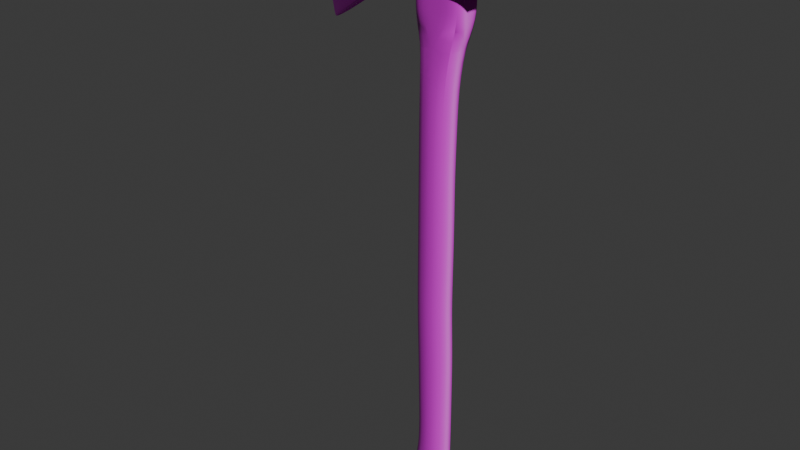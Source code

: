 # Source: AxeBlockout.blend  (saved by Blender 4.3.34; exported with 4.5.12 LTS)
import bpy
from mathutils import Matrix  # noqa: F401  (used for matrix-valued properties, if any)

bpy.ops.wm.read_factory_settings(use_empty=True)
scene = bpy.context.scene
scene.name = 'Scene'

# ---- collections
col_rev0 = bpy.data.collections.new('Rev0'); scene.collection.children.link(col_rev0)
col_rev1 = bpy.data.collections.new('Rev1'); scene.collection.children.link(col_rev1)

# ---- images (referenced by path relative to the original .blend; pixels are not part of the script)
import os
ASSET_DIR = os.environ.get("B2B_ASSET_DIR", "")  # directory of the original .blend (textures are referenced by path, not embedded)
HERE = os.path.dirname(os.path.abspath(__file__))  # packed textures are extracted next to this script under _unpacked/

def load_image(name, relpath, width, height, colorspace="sRGB"):
    """Load a texture the original file referenced (path relative to the .blend, or extracted next to this script)."""
    p = next((c for c in (os.path.join(HERE, relpath), os.path.join(ASSET_DIR, relpath)) if relpath and os.path.exists(c)), "")
    if p:
        img = bpy.data.images.load(p, check_existing=True)
        img.name = name
    else:  # same state as the original file: an image datablock whose file is absent (Cycles renders it pink)
        img = bpy.data.images.new(name, width, height)
        img.source = "FILE"
        img.filepath = "//" + (relpath or name)
    img.colorspace_settings.name = colorspace
    return img
img_teqbcizc_2k_albedo_jpg = load_image('teqbcizc_2K_Albedo.jpg', 'teqbcizc_2K_Albedo.jpg', 1024, 1024, 'sRGB')
img_teqbcizc_2k_roughness_jpg = load_image('teqbcizc_2K_Roughness.jpg', 'teqbcizc_2K_Roughness.jpg', 1024, 1024, 'Non-Color')
img_teqbcizc_2k_normal_jpg = load_image('teqbcizc_2K_Normal.jpg', 'teqbcizc_2K_Normal.jpg', 1024, 1024, 'Non-Color')
img_tjuobihc_2k_roughness_jpg = load_image('tjuobihc_2K_Roughness.jpg', 'tjuobihc_2K_Roughness.jpg', 1024, 1024, 'sRGB')
img_axe_albedo = load_image('Axe_Albedo', 'Axe_Metallic.png', 1024, 1024, 'sRGB')
img_sefmcjic_2k_albedo_jpg = load_image('sefmcjic_2K_Albedo.jpg', 'sefmcjic_2K_Albedo.jpg', 1024, 1024, 'sRGB')
img_sefmcjic_2k_metalness_jpg = load_image('sefmcjic_2K_Metalness.jpg', 'sefmcjic_2K_Metalness.jpg', 1024, 1024, 'Non-Color')
img_sefmcjic_2k_roughness_jpg = load_image('sefmcjic_2K_Roughness.jpg', 'sefmcjic_2K_Roughness.jpg', 1024, 1024, 'Non-Color')
img_sefmcjic_2k_normal_jpg = load_image('sefmcjic_2K_Normal.jpg', 'sefmcjic_2K_Normal.jpg', 1024, 1024, 'Non-Color')
img_se4nad3c_2k_albedo_jpg = load_image('se4nad3c_2K_Albedo.jpg', 'se4nad3c_2K_Albedo.jpg', 1024, 1024, 'sRGB')
img_se4nad3c_2k_metalness_jpg = load_image('se4nad3c_2K_Metalness.jpg', 'se4nad3c_2K_Metalness.jpg', 1024, 1024, 'Non-Color')
img_se4nad3c_2k_roughness_jpg = load_image('se4nad3c_2K_Roughness.jpg', 'se4nad3c_2K_Roughness.jpg', 1024, 1024, 'Non-Color')
img_se4nad3c_2k_normal_jpg = load_image('se4nad3c_2K_Normal.jpg', 'se4nad3c_2K_Normal.jpg', 1024, 1024, 'Non-Color')
img_baremetalmask = load_image('baremetalmask', '', 2048, 2048, 'sRGB')
img_vdepcimc_2k_roughness_jpg = load_image('vdepcimc_2K_Roughness.jpg', 'vdepcimc_2K_Roughness.jpg', 1024, 1024, 'sRGB')

# ---- materials (node trees are filled in below, after node groups)
mat_handle = bpy.data.materials.new('Handle')
mat_head = bpy.data.materials.new('Head')

# ---- node groups
ng_smooth_by_angle = bpy.data.node_groups.new('Smooth by Angle', 'GeometryNodeTree')
_s = ng_smooth_by_angle.interface.new_socket(name='Mesh', in_out='OUTPUT', socket_type='NodeSocketGeometry')
_s = ng_smooth_by_angle.interface.new_socket(name='Mesh', in_out='INPUT', socket_type='NodeSocketGeometry')
_s = ng_smooth_by_angle.interface.new_socket(name='Angle', in_out='INPUT', socket_type='NodeSocketFloat')
_s.subtype = 'ANGLE'
_s.default_value = 0.5236
_s.min_value = 0.0
_s.max_value = 3.142
_s.description = 'Maximum face angle for smooth edges'
_s = ng_smooth_by_angle.interface.new_socket(name='Ignore Sharpness', in_out='INPUT', socket_type='NodeSocketBool')
_s.force_non_field = True
ng_smooth_by_angle.description = 'Set the sharpness of mesh edges based on the angle between the neighboring faces'
ng_smooth_by_angle.is_modifier = True
_N = ng_smooth_by_angle.nodes; _L = ng_smooth_by_angle.links
n0 = _N.new('GeometryNodeSetShadeSmooth'); n0.name = 'Set Shade Smooth'; n0.location = (120, -80)
n0.domain = 'EDGE'
n1 = _N.new('GeometryNodeSetShadeSmooth'); n1.name = 'Set Shade Smooth.001'; n1.location = (300, -80)
n2 = _N.new('NodeGroupOutput'); n2.name = 'Group Output'; n2.location = (480, -80)
n3 = _N.new('GeometryNodeInputMeshEdgeAngle'); n3.name = 'Edge Angle'; n3.location = (-440, -240)
n4 = _N.new('NodeGroupInput'); n4.name = 'Group Input'; n4.location = (-80, -80)
n5 = _N.new('GeometryNodeInputEdgeSmooth'); n5.name = 'Is Edge Smooth'; n5.location = (-260, -120)
n6 = _N.new('GeometryNodeInputShadeSmooth'); n6.name = 'Is Shade Smooth'; n6.location = (-440, -397)
n7 = _N.new('FunctionNodeCompare'); n7.name = 'Compare'; n7.location = (-260, -260)
n7.operation = 'LESS_EQUAL'
n7.inputs[6].default_value = (0.0, 0.0, 0.0, 0.0)
n7.inputs[7].default_value = (0.0, 0.0, 0.0, 0.0)
n8 = _N.new('FunctionNodeBooleanMath'); n8.name = 'Boolean Math.001'; n8.location = (-80, -260)
n9 = _N.new('NodeGroupInput'); n9.name = 'Group Input.001'; n9.location = (-440, -329)
n10 = _N.new('NodeGroupInput'); n10.name = 'Group Input.002'; n10.location = (-259, -189)
n11 = _N.new('FunctionNodeBooleanMath'); n11.name = 'Boolean Math'; n11.location = (-80, -149)
n11.operation = 'OR'
n12 = _N.new('FunctionNodeBooleanMath'); n12.name = 'Boolean Math.002'; n12.location = (-260, -380)
n12.operation = 'OR'
n13 = _N.new('NodeGroupInput'); n13.name = 'Group Input.003'; n13.location = (-440, -460)
_L.new(n3.outputs[0], n7.inputs[0])
_L.new(n1.outputs[0], n2.inputs[0])
_L.new(n9.outputs[1], n7.inputs[1])
_L.new(n7.outputs[0], n8.inputs[0])
_L.new(n4.outputs[0], n0.inputs[0])
_L.new(n0.outputs[0], n1.inputs[0])
_L.new(n8.outputs[0], n0.inputs[2])
_L.new(n10.outputs[2], n11.inputs[1])
_L.new(n5.outputs[0], n11.inputs[0])
_L.new(n11.outputs[0], n0.inputs[1])
_L.new(n13.outputs[2], n12.inputs[1])
_L.new(n6.outputs[0], n12.inputs[0])
_L.new(n12.outputs[0], n8.inputs[1])
n2.is_active_output = True
ng_smooth_by_angle_001 = bpy.data.node_groups.new('Smooth by Angle.001', 'GeometryNodeTree')
_s = ng_smooth_by_angle_001.interface.new_socket(name='Mesh', in_out='OUTPUT', socket_type='NodeSocketGeometry')
_s = ng_smooth_by_angle_001.interface.new_socket(name='Mesh', in_out='INPUT', socket_type='NodeSocketGeometry')
_s = ng_smooth_by_angle_001.interface.new_socket(name='Angle', in_out='INPUT', socket_type='NodeSocketFloat')
_s.subtype = 'ANGLE'
_s.default_value = 0.5236
_s.min_value = 0.0
_s.max_value = 3.142
_s.description = 'Maximum face angle for smooth edges'
_s = ng_smooth_by_angle_001.interface.new_socket(name='Ignore Sharpness', in_out='INPUT', socket_type='NodeSocketBool')
_s.force_non_field = True
ng_smooth_by_angle_001.description = 'Set the sharpness of mesh edges based on the angle between the neighboring faces'
ng_smooth_by_angle_001.is_modifier = True
_N = ng_smooth_by_angle_001.nodes; _L = ng_smooth_by_angle_001.links
n0 = _N.new('GeometryNodeSetShadeSmooth'); n0.name = 'Set Shade Smooth'; n0.location = (120, -80)
n0.domain = 'EDGE'
n1 = _N.new('GeometryNodeSetShadeSmooth'); n1.name = 'Set Shade Smooth.001'; n1.location = (300, -80)
n2 = _N.new('NodeGroupOutput'); n2.name = 'Group Output'; n2.location = (480, -80)
n3 = _N.new('GeometryNodeInputMeshEdgeAngle'); n3.name = 'Edge Angle'; n3.location = (-440, -240)
n4 = _N.new('NodeGroupInput'); n4.name = 'Group Input'; n4.location = (-80, -80)
n5 = _N.new('GeometryNodeInputEdgeSmooth'); n5.name = 'Is Edge Smooth'; n5.location = (-260, -120)
n6 = _N.new('GeometryNodeInputShadeSmooth'); n6.name = 'Is Shade Smooth'; n6.location = (-440, -397)
n7 = _N.new('FunctionNodeCompare'); n7.name = 'Compare'; n7.location = (-260, -260)
n7.operation = 'LESS_EQUAL'
n7.inputs[6].default_value = (0.0, 0.0, 0.0, 0.0)
n7.inputs[7].default_value = (0.0, 0.0, 0.0, 0.0)
n8 = _N.new('FunctionNodeBooleanMath'); n8.name = 'Boolean Math.001'; n8.location = (-80, -260)
n9 = _N.new('NodeGroupInput'); n9.name = 'Group Input.001'; n9.location = (-440, -329)
n10 = _N.new('NodeGroupInput'); n10.name = 'Group Input.002'; n10.location = (-259, -189)
n11 = _N.new('FunctionNodeBooleanMath'); n11.name = 'Boolean Math'; n11.location = (-80, -149)
n11.operation = 'OR'
n12 = _N.new('FunctionNodeBooleanMath'); n12.name = 'Boolean Math.002'; n12.location = (-260, -380)
n12.operation = 'OR'
n13 = _N.new('NodeGroupInput'); n13.name = 'Group Input.003'; n13.location = (-440, -460)
_L.new(n3.outputs[0], n7.inputs[0])
_L.new(n1.outputs[0], n2.inputs[0])
_L.new(n9.outputs[1], n7.inputs[1])
_L.new(n7.outputs[0], n8.inputs[0])
_L.new(n4.outputs[0], n0.inputs[0])
_L.new(n0.outputs[0], n1.inputs[0])
_L.new(n8.outputs[0], n0.inputs[2])
_L.new(n10.outputs[2], n11.inputs[1])
_L.new(n5.outputs[0], n11.inputs[0])
_L.new(n11.outputs[0], n0.inputs[1])
_L.new(n13.outputs[2], n12.inputs[1])
_L.new(n6.outputs[0], n12.inputs[0])
_L.new(n12.outputs[0], n8.inputs[1])
n2.is_active_output = True

# ---- material node trees
mat_handle.use_nodes = True; mat_handle.node_tree.nodes.clear()
_N = mat_handle.node_tree.nodes; _L = mat_handle.node_tree.links
n0 = _N.new('ShaderNodeBsdfPrincipled'); n0.name = 'Principled BSDF'; n0.location = (19, 330)
n1 = _N.new('ShaderNodeOutputMaterial'); n1.name = 'Material Output'; n1.location = (666, 237)
n2 = _N.new('ShaderNodeTexImage'); n2.name = 'Image Texture'; n2.location = (88, -40)
n2.label = 'Base Color'
n2.image = img_teqbcizc_2k_albedo_jpg
n3 = _N.new('ShaderNodeTexImage'); n3.name = 'Image Texture.001'; n3.location = (88, -320)
n3.label = 'Roughness'
n3.image = img_teqbcizc_2k_roughness_jpg
n4 = _N.new('ShaderNodeTexImage'); n4.name = 'Image Texture.002'; n4.location = (88, -600)
n4.label = 'Normal'
n4.image = img_teqbcizc_2k_normal_jpg
n5 = _N.new('ShaderNodeNormalMap'); n5.name = 'Normal Map'; n5.location = (-240, -60)
n6 = _N.new('ShaderNodeMapping'); n6.name = 'Mapping'; n6.location = (230, -40)
n6.inputs[2].default_value = (0.0, 0.0, -0.7226)
n6.inputs[3].default_value = (2.0, 2.0, 2.0)
n7 = _N.new('NodeReroute'); n7.name = 'Reroute'; n7.location = (38, -495)
n7.width = 16
n7.socket_idname = 'NodeSocketVector'
n8 = _N.new('ShaderNodeTexCoord'); n8.name = 'Texture Coordinate'; n8.location = (30, -40)
n9 = _N.new('NodeFrame'); n9.name = 'Frame'; n9.location = (-1270, 340)
n9.label = 'Mapping'
n9.width = 400
n10 = _N.new('NodeFrame'); n10.name = 'Frame.001'; n10.location = (-628, 540)
n10.label = 'Textures'
n10.width = 358
n11 = _N.new('ShaderNodeTexImage'); n11.name = 'Image Texture.003'; n11.location = (-538, -343)
n11.label = 'Roughness'
n11.image = img_tjuobihc_2k_roughness_jpg
n12 = _N.new('ShaderNodeMath'); n12.name = 'Math'; n12.location = (-213, 128)
n13 = _N.new('ShaderNodeMix'); n13.name = 'Mix'; n13.location = (-194, 463)
n13.data_type = 'RGBA'
n13.inputs[7].default_value = (0.05325, 0.0249, 0.004767, 1.0)
n14 = _N.new('ShaderNodeTexImage'); n14.name = 'Image Texture.004'; n14.location = (153, -99)
n14.image = img_axe_albedo
n2.parent = n10
n3.parent = n10
n4.parent = n10
n6.parent = n9
n7.parent = n10
n8.parent = n9
_L.new(n0.outputs[0], n1.inputs[0])
_L.new(n4.outputs[0], n5.inputs[1])
_L.new(n5.outputs[0], n0.inputs[5])
_L.new(n7.outputs[0], n2.inputs[0])
_L.new(n7.outputs[0], n3.inputs[0])
_L.new(n7.outputs[0], n4.inputs[0])
_L.new(n6.outputs[0], n7.inputs[0])
_L.new(n8.outputs[2], n6.inputs[0])
_L.new(n3.outputs[0], n12.inputs[0])
_L.new(n11.outputs[0], n12.inputs[1])
_L.new(n12.outputs[0], n0.inputs[2])
_L.new(n2.outputs[0], n13.inputs[6])
_L.new(n11.outputs[0], n13.inputs[0])
_L.new(n8.outputs[2], n11.inputs[0])
_L.new(n13.outputs[2], n0.inputs[0])
n1.is_active_output = True
mat_head.use_nodes = True; mat_head.node_tree.nodes.clear()
_N = mat_head.node_tree.nodes; _L = mat_head.node_tree.links
n0 = _N.new('ShaderNodeBsdfPrincipled'); n0.name = 'Principled BSDF'; n0.location = (10, 300)
n1 = _N.new('ShaderNodeOutputMaterial'); n1.name = 'Material Output'; n1.location = (1093, 143)
n2 = _N.new('ShaderNodeTexImage'); n2.name = 'Image Texture'; n2.location = (88, -40)
n2.label = 'Base Color'
n2.image = img_sefmcjic_2k_albedo_jpg
n3 = _N.new('ShaderNodeTexImage'); n3.name = 'Image Texture.001'; n3.location = (88, -320)
n3.label = 'Metallic'
n3.image = img_sefmcjic_2k_metalness_jpg
n4 = _N.new('ShaderNodeTexImage'); n4.name = 'Image Texture.002'; n4.location = (88, -600)
n4.label = 'Roughness'
n4.image = img_sefmcjic_2k_roughness_jpg
n5 = _N.new('ShaderNodeTexImage'); n5.name = 'Image Texture.003'; n5.location = (88, -880)
n5.label = 'Normal'
n5.image = img_sefmcjic_2k_normal_jpg
n6 = _N.new('ShaderNodeNormalMap'); n6.name = 'Normal Map'; n6.location = (-240, -340)
n7 = _N.new('ShaderNodeMapping'); n7.name = 'Mapping'; n7.location = (230, -40)
n8 = _N.new('NodeReroute'); n8.name = 'Reroute'; n8.location = (38, -596)
n8.width = 16
n8.socket_idname = 'NodeSocketVector'
n9 = _N.new('ShaderNodeTexCoord'); n9.name = 'Texture Coordinate'; n9.location = (30, -40)
n10 = _N.new('NodeFrame'); n10.name = 'Frame'; n10.location = (-1270, 340)
n10.label = 'Mapping'
n10.width = 400
n11 = _N.new('NodeFrame'); n11.name = 'Frame.001'; n11.location = (-628, 540)
n11.label = 'Textures'
n11.width = 358
n12 = _N.new('ShaderNodeBsdfPrincipled'); n12.name = 'Principled BSDF.001'; n12.location = (178, -850)
n13 = _N.new('ShaderNodeTexImage'); n13.name = 'Image Texture.004'; n13.location = (88, -40)
n13.label = 'Base Color'
n13.image = img_se4nad3c_2k_albedo_jpg
n14 = _N.new('ShaderNodeTexImage'); n14.name = 'Image Texture.005'; n14.location = (88, -320)
n14.label = 'Metallic'
n14.image = img_se4nad3c_2k_metalness_jpg
n15 = _N.new('ShaderNodeTexImage'); n15.name = 'Image Texture.006'; n15.location = (88, -600)
n15.label = 'Roughness'
n15.image = img_se4nad3c_2k_roughness_jpg
n16 = _N.new('ShaderNodeTexImage'); n16.name = 'Image Texture.007'; n16.location = (88, -880)
n16.label = 'Normal'
n16.image = img_se4nad3c_2k_normal_jpg
n17 = _N.new('ShaderNodeNormalMap'); n17.name = 'Normal Map.001'; n17.location = (-292, -1591)
n18 = _N.new('ShaderNodeMapping'); n18.name = 'Mapping.001'; n18.location = (230, -40)
n19 = _N.new('NodeReroute'); n19.name = 'Reroute.001'; n19.location = (38, -400)
n19.width = 16
n19.socket_idname = 'NodeSocketVector'
n20 = _N.new('ShaderNodeTexCoord'); n20.name = 'Texture Coordinate.001'; n20.location = (30, -40)
n21 = _N.new('NodeFrame'); n21.name = 'Frame.002'; n21.location = (-1322, -911)
n21.label = 'Mapping'
n21.width = 400
n22 = _N.new('NodeFrame'); n22.name = 'Frame.003'; n22.location = (-680, -711)
n22.label = 'Textures'
n22.width = 358
n23 = _N.new('ShaderNodeMixShader'); n23.name = 'Mix Shader'; n23.location = (792, 107)
n24 = _N.new('ShaderNodeTexImage'); n24.name = 'Image Texture.008'; n24.location = (296, 116)
n24.image = img_baremetalmask
n25 = _N.new('ShaderNodeTexImage'); n25.name = 'Image Texture.009'; n25.location = (-294, -1125)
n25.label = 'Roughness'
n25.image = img_vdepcimc_2k_roughness_jpg
n26 = _N.new('ShaderNodeMath'); n26.name = 'Math'; n26.location = (-50, -978)
n27 = _N.new('ShaderNodeMath'); n27.name = 'Math.001'; n27.location = (-190, -577)
n28 = _N.new('ShaderNodeTexImage'); n28.name = 'Image Texture.010'; n28.location = (834, -222)
n28.image = img_axe_albedo
n2.parent = n11
n3.parent = n11
n4.parent = n11
n5.parent = n11
n7.parent = n10
n8.parent = n11
n9.parent = n10
n13.parent = n22
n14.parent = n22
n15.parent = n22
n16.parent = n22
n18.parent = n21
n19.parent = n22
n20.parent = n21
_L.new(n5.outputs[0], n6.inputs[1])
_L.new(n6.outputs[0], n0.inputs[5])
_L.new(n8.outputs[0], n2.inputs[0])
_L.new(n8.outputs[0], n3.inputs[0])
_L.new(n8.outputs[0], n4.inputs[0])
_L.new(n8.outputs[0], n5.inputs[0])
_L.new(n7.outputs[0], n8.inputs[0])
_L.new(n9.outputs[2], n7.inputs[0])
_L.new(n13.outputs[0], n12.inputs[0])
_L.new(n16.outputs[0], n17.inputs[1])
_L.new(n19.outputs[0], n13.inputs[0])
_L.new(n19.outputs[0], n14.inputs[0])
_L.new(n19.outputs[0], n15.inputs[0])
_L.new(n19.outputs[0], n16.inputs[0])
_L.new(n18.outputs[0], n19.inputs[0])
_L.new(n20.outputs[2], n18.inputs[0])
_L.new(n12.outputs[0], n23.inputs[2])
_L.new(n0.outputs[0], n23.inputs[1])
_L.new(n24.outputs[0], n23.inputs[0])
_L.new(n23.outputs[0], n1.inputs[0])
_L.new(n19.outputs[0], n25.inputs[0])
_L.new(n17.outputs[0], n12.inputs[5])
_L.new(n15.outputs[0], n26.inputs[0])
_L.new(n25.outputs[0], n26.inputs[1])
_L.new(n26.outputs[0], n12.inputs[2])
_L.new(n4.outputs[0], n27.inputs[0])
_L.new(n25.outputs[0], n27.inputs[1])
_L.new(n27.outputs[0], n0.inputs[2])
_L.new(n2.outputs[0], n0.inputs[0])
_L.new(n14.outputs[0], n12.inputs[1])
_L.new(n3.outputs[0], n0.inputs[1])
n1.is_active_output = True

# ---- world
world_world = bpy.data.worlds.new('World'); scene.world = world_world
world_world.use_nodes = True; world_world.node_tree.nodes.clear()
_N = world_world.node_tree.nodes; _L = world_world.node_tree.links
n0 = _N.new('ShaderNodeOutputWorld'); n0.name = 'World Output'; n0.location = (300, 300)
n1 = _N.new('ShaderNodeBackground'); n1.name = 'Background'; n1.location = (10, 300)
n1.inputs[0].default_value = (0.05088, 0.05088, 0.05088, 1.0)
_L.new(n1.outputs[0], n0.inputs[0])
n0.is_active_output = True
world_world.color = (0.05088, 0.05088, 0.05088)
world_world.sun_shadow_jitter_overblur = 0.0

# ---- meshes
me_cube_001 = bpy.data.meshes.new('Cube.001')
me_cube_001.from_pydata([(-0.04048, -0.015, -0.2156), (-0.0252, -0.015, 0.3707), (-0.04048, 0.015, -0.2156), (-0.0252, 0.015, 0.3707), (0.01306, -0.015, -0.2156), (0.02403, -0.015, 0.3707), (0.01306, 0.015, -0.2156), (0.02403, 0.015, 0.3707), (-0.0252, -0.015, -0.1705), (-0.02059, -0.015, -0.1254), (-0.02257, -0.015, -0.08027), (-0.02349, -0.015, -0.03517), (-0.0252, -0.015, 0.009925), (-0.0252, -0.015, 0.05502), (-0.0252, -0.015, 0.1001), (-0.0252, -0.015, 0.1452), (-0.0252, -0.015, 0.1903), (-0.0252, -0.015, 0.2354), (-0.0252, -0.015, 0.2805), (-0.0252, -0.015, 0.3256), (-0.0252, 0.015, 0.3256), (-0.0252, 0.015, 0.2805), (-0.0252, 0.015, 0.2354), (-0.0252, 0.015, 0.1903), (-0.0252, 0.015, 0.1452), (-0.0252, 0.015, 0.1001), (-0.0252, 0.015, 0.05502), (-0.0252, 0.015, 0.009925), (-0.02349, 0.015, -0.03517), (-0.02257, 0.015, -0.08027), (-0.02059, 0.015, -0.1254), (-0.0252, 0.015, -0.1705), (0.02403, 0.015, 0.3256), (0.02403, 0.015, 0.2805), (0.01306, 0.015, 0.2354), (0.01195, 0.015, 0.1903), (0.01085, 0.015, 0.1452), (0.0114, 0.015, 0.1001), (0.0114, 0.015, 0.05502), (0.01084, 0.015, 0.009925), (0.01306, 0.015, -0.03517), (0.01306, 0.015, -0.08027), (0.01306, 0.015, -0.1254), (0.01306, 0.015, -0.1705), (0.02403, -0.015, 0.3256), (0.02403, -0.015, 0.2805), (0.01306, -0.015, 0.2354), (0.01195, -0.015, 0.1903), (0.01085, -0.015, 0.1452), (0.0114, -0.015, 0.1001), (0.0114, -0.015, 0.05502), (0.01084, -0.015, 0.009925), (0.01306, -0.015, -0.03517), (0.01306, -0.015, -0.08027), (0.01306, -0.015, -0.1254), (0.01306, -0.015, -0.1705), (-0.0252, -0.015, 0.3684), (-0.0252, 0.015, 0.3684), (0.02403, 0.015, 0.3684), (0.02403, -0.015, 0.3684), (-0.04048, 0.015, -0.2058), (0.01306, 0.015, -0.2058), (0.01306, -0.015, -0.2058), (-0.04048, -0.015, -0.2058), (-0.0252, -0.015, 0.3031), (-0.0252, 0.015, 0.347), (-0.0252, 0.015, 0.3031), (0.02403, 0.015, 0.347), (0.02403, 0.015, 0.3031), (0.02403, -0.015, 0.347), (0.02403, -0.015, 0.3031), (-0.0005867, -0.015, 0.2805), (-0.0005867, -0.015, 0.3256), (0.02403, -5.78e-12, 0.2805), (0.02403, -5.78e-12, 0.3256), (-0.0005867, 0.015, 0.2805), (-0.0005867, 0.015, 0.3256), (-0.0252, -5.78e-12, 0.2805), (-0.0252, -5.78e-12, 0.3256), (-0.0252, -0.015, 0.347), (-0.0005867, -0.015, 0.3684), (0.02403, -5.78e-12, 0.3684), (-0.0005867, 0.015, 0.3684), (-0.0252, -5.78e-12, 0.3684), (-0.0252, -5.78e-12, 0.347), (-0.0005867, 0.015, 0.347), (0.02403, -5.78e-12, 0.347), (-0.0005867, -0.015, 0.347), (-0.0252, -5.78e-12, 0.3031), (-0.0005867, 0.015, 0.3031), (0.02403, -5.78e-12, 0.3031), (-0.0005867, -0.015, 0.3031)], [], [(56, 1, 3, 57, 83), (57, 3, 7, 58, 82), (58, 7, 5, 59, 81), (59, 5, 1, 56, 80), (2, 6, 4, 0), (7, 3, 1, 5), (62, 55, 8, 63), (55, 54, 9, 8), (54, 53, 10, 9), (53, 52, 11, 10), (52, 51, 12, 11), (51, 50, 13, 12), (50, 49, 14, 13), (49, 48, 15, 14), (48, 47, 16, 15), (47, 46, 17, 16), (46, 45, 71, 18, 17), (91, 72, 19, 64), (61, 43, 55, 62), (43, 42, 54, 55), (42, 41, 53, 54), (41, 40, 52, 53), (40, 39, 51, 52), (39, 38, 50, 51), (38, 37, 49, 50), (37, 36, 48, 49), (36, 35, 47, 48), (35, 34, 46, 47), (34, 33, 73, 45, 46), (90, 74, 44, 70), (60, 31, 43, 61), (31, 30, 42, 43), (30, 29, 41, 42), (29, 28, 40, 41), (28, 27, 39, 40), (27, 26, 38, 39), (26, 25, 37, 38), (25, 24, 36, 37), (24, 23, 35, 36), (23, 22, 34, 35), (22, 21, 75, 33, 34), (89, 76, 32, 68), (63, 8, 31, 60), (8, 9, 30, 31), (9, 10, 29, 30), (10, 11, 28, 29), (11, 12, 27, 28), (12, 13, 26, 27), (13, 14, 25, 26), (14, 15, 24, 25), (15, 16, 23, 24), (16, 17, 22, 23), (17, 18, 77, 21, 22), (88, 78, 20, 66), (87, 80, 56, 79), (86, 81, 59, 69), (85, 82, 58, 67), (84, 83, 57, 65), (0, 63, 60, 2), (2, 60, 61, 6), (6, 61, 62, 4), (4, 62, 63, 0), (78, 84, 65, 20), (19, 79, 84, 78), (79, 56, 83, 84), (76, 85, 67, 32), (20, 65, 85, 76), (65, 57, 82, 85), (74, 86, 69, 44), (32, 67, 86, 74), (67, 58, 81, 86), (72, 87, 79, 19), (44, 69, 87, 72), (69, 59, 80, 87), (77, 88, 66, 21), (18, 64, 88, 77), (64, 19, 78, 88), (75, 89, 68, 33), (21, 66, 89, 75), (66, 20, 76, 89), (73, 90, 70, 45), (33, 68, 90, 73), (68, 32, 74, 90), (71, 91, 64, 18), (45, 70, 91, 71), (70, 44, 72, 91)])
me_cube_001.polygons.foreach_set('use_smooth', [True] * 86)
_uv = me_cube_001.uv_layers.new(name='UVMap')
_uv.uv.foreach_set('vector', [0.624, 0.0, 0.625, 0.0, 0.625, 0.25, 0.624, 0.25, 0.624, 0.125, 0.624, 0.25, 0.625, 0.25, 0.625, 0.5, 0.624, 0.5, 0.624, 0.375, 0.624, 0.5, 0.625, 0.5, 0.625, 0.75, 0.624, 0.75, 0.624, 0.625, 0.624, 0.75, 0.625, 0.75, 0.625, 1.0, 0.624, 1.0, 0.624, 0.875, 0.125, 0.5, 0.375, 0.5, 0.375, 0.75, 0.125, 0.75, 0.625, 0.5, 0.875, 0.5, 0.875, 0.75, 0.625, 0.75, 0.3791, 0.75, 0.3942, 0.75, 0.3942, 1.0, 0.3791, 1.0, 0.3942, 0.75, 0.4135, 0.75, 0.4135, 1.0, 0.3942, 1.0, 0.4135, 0.75, 0.4327, 0.75, 0.4327, 1.0, 0.4135, 1.0, 0.4327, 0.75, 0.4519, 0.75, 0.4519, 1.0, 0.4327, 1.0, 0.4519, 0.75, 0.4712, 0.75, 0.4712, 1.0, 0.4519, 1.0, 0.4712, 0.75, 0.4904, 0.75, 0.4904, 1.0, 0.4712, 1.0, 0.4904, 0.75, 0.5096, 0.75, 0.5096, 1.0, 0.4904, 1.0, 0.5096, 0.75, 0.5288, 0.75, 0.5288, 1.0, 0.5096, 1.0, 0.5288, 0.75, 0.5481, 0.75, 0.5481, 1.0, 0.5288, 1.0, 0.5481, 0.75, 0.5673, 0.75, 0.5673, 1.0, 0.5481, 1.0, 0.5673, 0.75, 0.5865, 0.75, 0.5865, 0.875, 0.5865, 1.0, 0.5673, 1.0, 0.5962, 0.875, 0.6058, 0.875, 0.6058, 1.0, 0.5962, 1.0, 0.3791, 0.5, 0.3942, 0.5, 0.3942, 0.75, 0.3791, 0.75, 0.3942, 0.5, 0.4135, 0.5, 0.4135, 0.75, 0.3942, 0.75, 0.4135, 0.5, 0.4327, 0.5, 0.4327, 0.75, 0.4135, 0.75, 0.4327, 0.5, 0.4519, 0.5, 0.4519, 0.75, 0.4327, 0.75, 0.4519, 0.5, 0.4712, 0.5, 0.4712, 0.75, 0.4519, 0.75, 0.4712, 0.5, 0.4904, 0.5, 0.4904, 0.75, 0.4712, 0.75, 0.4904, 0.5, 0.5096, 0.5, 0.5096, 0.75, 0.4904, 0.75, 0.5096, 0.5, 0.5288, 0.5, 0.5288, 0.75, 0.5096, 0.75, 0.5288, 0.5, 0.5481, 0.5, 0.5481, 0.75, 0.5288, 0.75, 0.5481, 0.5, 0.5673, 0.5, 0.5673, 0.75, 0.5481, 0.75, 0.5673, 0.5, 0.5865, 0.5, 0.5865, 0.625, 0.5865, 0.75, 0.5673, 0.75, 0.5962, 0.625, 0.6058, 0.625, 0.6058, 0.75, 0.5962, 0.75, 0.3791, 0.25, 0.3942, 0.25, 0.3942, 0.5, 0.3791, 0.5, 0.3942, 0.25, 0.4135, 0.25, 0.4135, 0.5, 0.3942, 0.5, 0.4135, 0.25, 0.4327, 0.25, 0.4327, 0.5, 0.4135, 0.5, 0.4327, 0.25, 0.4519, 0.25, 0.4519, 0.5, 0.4327, 0.5, 0.4519, 0.25, 0.4712, 0.25, 0.4712, 0.5, 0.4519, 0.5, 0.4712, 0.25, 0.4904, 0.25, 0.4904, 0.5, 0.4712, 0.5, 0.4904, 0.25, 0.5096, 0.25, 0.5096, 0.5, 0.4904, 0.5, 0.5096, 0.25, 0.5288, 0.25, 0.5288, 0.5, 0.5096, 0.5, 0.5288, 0.25, 0.5481, 0.25, 0.5481, 0.5, 0.5288, 0.5, 0.5481, 0.25, 0.5673, 0.25, 0.5673, 0.5, 0.5481, 0.5, 0.5673, 0.25, 0.5865, 0.25, 0.5865, 0.375, 0.5865, 0.5, 0.5673, 0.5, 0.5962, 0.375, 0.6058, 0.375, 0.6058, 0.5, 0.5962, 0.5, 0.3791, 0.0, 0.3942, 0.0, 0.3942, 0.25, 0.3791, 0.25, 0.3942, 0.0, 0.4135, 0.0, 0.4135, 0.25, 0.3942, 0.25, 0.4135, 0.0, 0.4327, 0.0, 0.4327, 0.25, 0.4135, 0.25, 0.4327, 0.0, 0.4519, 0.0, 0.4519, 0.25, 0.4327, 0.25, 0.4519, 0.0, 0.4712, 0.0, 0.4712, 0.25, 0.4519, 0.25, 0.4712, 0.0, 0.4904, 0.0, 0.4904, 0.25, 0.4712, 0.25, 0.4904, 0.0, 0.5096, 0.0, 0.5096, 0.25, 0.4904, 0.25, 0.5096, 0.0, 0.5288, 0.0, 0.5288, 0.25, 0.5096, 0.25, 0.5288, 0.0, 0.5481, 0.0, 0.5481, 0.25, 0.5288, 0.25, 0.5481, 0.0, 0.5673, 0.0, 0.5673, 0.25, 0.5481, 0.25, 0.5673, 0.0, 0.5865, 0.0, 0.5865, 0.125, 0.5865, 0.25, 0.5673, 0.25, 0.5962, 0.125, 0.6058, 0.125, 0.6058, 0.25, 0.5962, 0.25, 0.6149, 0.875, 0.624, 0.875, 0.624, 1.0, 0.6149, 1.0, 0.6149, 0.625, 0.624, 0.625, 0.624, 0.75, 0.6149, 0.75, 0.6149, 0.375, 0.624, 0.375, 0.624, 0.5, 0.6149, 0.5, 0.6149, 0.125, 0.624, 0.125, 0.624, 0.25, 0.6149, 0.25, 0.375, 0.0, 0.3791, 0.0, 0.3791, 0.25, 0.375, 0.25, 0.375, 0.25, 0.3791, 0.25, 0.3791, 0.5, 0.375, 0.5, 0.375, 0.5, 0.3791, 0.5, 0.3791, 0.75, 0.375, 0.75, 0.375, 0.75, 0.3791, 0.75, 0.3791, 1.0, 0.375, 1.0, 0.6058, 0.125, 0.6149, 0.125, 0.6149, 0.25, 0.6058, 0.25, 0.6058, 0.0, 0.6149, 0.0, 0.6149, 0.125, 0.6058, 0.125, 0.6149, 0.0, 0.624, 0.0, 0.624, 0.125, 0.6149, 0.125, 0.6058, 0.375, 0.6149, 0.375, 0.6149, 0.5, 0.6058, 0.5, 0.6058, 0.25, 0.6149, 0.25, 0.6149, 0.375, 0.6058, 0.375, 0.6149, 0.25, 0.624, 0.25, 0.624, 0.375, 0.6149, 0.375, 0.6058, 0.625, 0.6149, 0.625, 0.6149, 0.75, 0.6058, 0.75, 0.6058, 0.5, 0.6149, 0.5, 0.6149, 0.625, 0.6058, 0.625, 0.6149, 0.5, 0.624, 0.5, 0.624, 0.625, 0.6149, 0.625, 0.6058, 0.875, 0.6149, 0.875, 0.6149, 1.0, 0.6058, 1.0, 0.6058, 0.75, 0.6149, 0.75, 0.6149, 0.875, 0.6058, 0.875, 0.6149, 0.75, 0.624, 0.75, 0.624, 0.875, 0.6149, 0.875, 0.5865, 0.125, 0.5962, 0.125, 0.5962, 0.25, 0.5865, 0.25, 0.5865, 0.0, 0.5962, 0.0, 0.5962, 0.125, 0.5865, 0.125, 0.5962, 0.0, 0.6058, 0.0, 0.6058, 0.125, 0.5962, 0.125, 0.5865, 0.375, 0.5962, 0.375, 0.5962, 0.5, 0.5865, 0.5, 0.5865, 0.25, 0.5962, 0.25, 0.5962, 0.375, 0.5865, 0.375, 0.5962, 0.25, 0.6058, 0.25, 0.6058, 0.375, 0.5962, 0.375, 0.5865, 0.625, 0.5962, 0.625, 0.5962, 0.75, 0.5865, 0.75, 0.5865, 0.5, 0.5962, 0.5, 0.5962, 0.625, 0.5865, 0.625, 0.5962, 0.5, 0.6058, 0.5, 0.6058, 0.625, 0.5962, 0.625, 0.5865, 0.875, 0.5962, 0.875, 0.5962, 1.0, 0.5865, 1.0, 0.5865, 0.75, 0.5962, 0.75, 0.5962, 0.875, 0.5865, 0.875, 0.5962, 0.75, 0.6058, 0.75, 0.6058, 0.875, 0.5962, 0.875])
me_cube_001.update()
me_cube_002 = bpy.data.meshes.new('Cube.002')
me_cube_002.from_pydata([(-0.0384, -0.02035, 0.31), (-0.0384, -0.02035, 0.3613), (-0.0384, 0.02035, 0.31), (-0.0384, 0.02035, 0.3613), (0.0362, -0.02035, 0.31), (0.0362, -0.02035, 0.3613), (0.0362, 0.02035, 0.31), (0.0362, 0.02035, 0.3613), (-0.133, 0.003203, 0.2547), (-0.133, -0.003203, 0.2547), (-0.133, -0.003203, 0.3803), (-0.133, 0.003203, 0.3803), (-0.06205, -0.01138, 0.366), (-0.08569, -0.008224, 0.3708), (-0.1093, -0.006798, 0.3756), (-0.1093, -0.006798, 0.2685), (-0.08569, -0.008224, 0.2823), (-0.06205, -0.01138, 0.2962), (-0.06205, 0.01138, 0.366), (-0.08569, 0.008224, 0.3708), (-0.1093, 0.006798, 0.3756), (-0.1093, 0.006798, 0.2685), (-0.08569, 0.008224, 0.2823), (-0.06205, 0.01138, 0.2962)], [], [(15, 14, 10, 9), (2, 3, 7, 6), (6, 7, 5, 4), (4, 5, 1, 0), (2, 6, 4, 0), (7, 3, 1, 5), (9, 10, 11, 8), (14, 20, 11, 10), (21, 15, 9, 8), (20, 21, 8, 11), (3, 2, 23, 18), (18, 23, 22, 19), (19, 22, 21, 20), (2, 0, 17, 23), (23, 17, 16, 22), (22, 16, 15, 21), (1, 3, 18, 12), (12, 18, 19, 13), (13, 19, 20, 14), (0, 1, 12, 17), (17, 12, 13, 16), (16, 13, 14, 15)])
me_cube_002.polygons.foreach_set('use_smooth', [True] * 22)
_k = {(0, 2): 0.43296, (0, 1): 0.43296, (1, 3): 0.43296, (2, 3): 0.43296, (2, 6): 1.0, (3, 7): 1.0, (6, 7): 1.0, (4, 6): 1.0, (5, 7): 1.0, (4, 5): 1.0, (0, 4): 1.0, (1, 5): 1.0}
me_cube_002.attributes.new('crease_edge', 'FLOAT', 'EDGE').data.foreach_set('value', [_k.get((min(e.vertices), max(e.vertices)), 0.0) for e in me_cube_002.edges])
_uv = me_cube_002.uv_layers.new(name='UVMap')
_uv.uv.foreach_set('vector', [0.375, 1.0, 0.625, 1.0, 0.625, 1.0, 0.375, 1.0, 0.375, 0.25, 0.625, 0.25, 0.625, 0.5, 0.375, 0.5, 0.375, 0.5, 0.625, 0.5, 0.625, 0.75, 0.375, 0.75, 0.375, 0.75, 0.625, 0.75, 0.625, 1.0, 0.375, 1.0, 0.125, 0.5, 0.375, 0.5, 0.375, 0.75, 0.125, 0.75, 0.625, 0.5, 0.875, 0.5, 0.875, 0.75, 0.625, 0.75, 0.375, 0.0, 0.625, 0.0, 0.625, 0.25, 0.375, 0.25, 0.875, 0.75, 0.875, 0.5, 0.875, 0.5, 0.875, 0.75, 0.125, 0.5, 0.125, 0.75, 0.125, 0.75, 0.125, 0.5, 0.625, 0.25, 0.375, 0.25, 0.375, 0.25, 0.625, 0.25, 0.625, 0.25, 0.375, 0.25, 0.375, 0.25, 0.625, 0.25, 0.625, 0.25, 0.375, 0.25, 0.375, 0.25, 0.625, 0.25, 0.625, 0.25, 0.375, 0.25, 0.375, 0.25, 0.625, 0.25, 0.125, 0.5, 0.125, 0.75, 0.125, 0.75, 0.125, 0.5, 0.125, 0.5, 0.125, 0.75, 0.125, 0.75, 0.125, 0.5, 0.125, 0.5, 0.125, 0.75, 0.125, 0.75, 0.125, 0.5, 0.875, 0.75, 0.875, 0.5, 0.875, 0.5, 0.875, 0.75, 0.875, 0.75, 0.875, 0.5, 0.875, 0.5, 0.875, 0.75, 0.875, 0.75, 0.875, 0.5, 0.875, 0.5, 0.875, 0.75, 0.375, 1.0, 0.625, 1.0, 0.625, 1.0, 0.375, 1.0, 0.375, 1.0, 0.625, 1.0, 0.625, 1.0, 0.375, 1.0, 0.375, 1.0, 0.625, 1.0, 0.625, 1.0, 0.375, 1.0])
me_cube_002.update()
me_cube_004 = bpy.data.meshes.new('Cube.004')
me_cube_004.from_pydata([(-0.04048, -0.015, -0.2156), (-0.0252, -0.015, 0.3707), (-0.04048, 0.015, -0.2156), (-0.0252, 0.015, 0.3707), (0.01306, -0.015, -0.2156), (0.02403, -0.015, 0.3707), (0.01306, 0.015, -0.2156), (0.02403, 0.015, 0.3707), (-0.0252, -0.015, -0.1705), (-0.02059, -0.015, -0.1254), (-0.02257, -0.015, -0.08027), (-0.02349, -0.015, -0.03517), (-0.0252, -0.015, 0.009925), (-0.0252, -0.015, 0.05502), (-0.0252, -0.015, 0.1001), (-0.0252, -0.015, 0.1452), (-0.0252, -0.015, 0.1903), (-0.0252, -0.015, 0.2354), (-0.0252, -0.015, 0.2805), (-0.0252, -0.015, 0.3256), (-0.0252, 0.015, 0.3256), (-0.0252, 0.015, 0.2805), (-0.0252, 0.015, 0.2354), (-0.0252, 0.015, 0.1903), (-0.0252, 0.015, 0.1452), (-0.0252, 0.015, 0.1001), (-0.0252, 0.015, 0.05502), (-0.0252, 0.015, 0.009925), (-0.02349, 0.015, -0.03517), (-0.02257, 0.015, -0.08027), (-0.02059, 0.015, -0.1254), (-0.0252, 0.015, -0.1705), (0.02403, 0.015, 0.3256), (0.02403, 0.015, 0.2805), (0.01306, 0.015, 0.2354), (0.01195, 0.015, 0.1903), (0.01085, 0.015, 0.1452), (0.0114, 0.015, 0.1001), (0.0114, 0.015, 0.05502), (0.01084, 0.015, 0.009925), (0.01306, 0.015, -0.03517), (0.01306, 0.015, -0.08027), (0.01306, 0.015, -0.1254), (0.01306, 0.015, -0.1705), (0.02403, -0.015, 0.3256), (0.02403, -0.015, 0.2805), (0.01306, -0.015, 0.2354), (0.01195, -0.015, 0.1903), (0.01085, -0.015, 0.1452), (0.0114, -0.015, 0.1001), (0.0114, -0.015, 0.05502), (0.01084, -0.015, 0.009925), (0.01306, -0.015, -0.03517), (0.01306, -0.015, -0.08027), (0.01306, -0.015, -0.1254), (0.01306, -0.015, -0.1705), (-0.0252, -0.015, 0.3684), (-0.0252, 0.015, 0.3684), (0.02403, 0.015, 0.3684), (0.02403, -0.015, 0.3684), (-0.04048, 0.015, -0.2058), (0.01306, 0.015, -0.2058), (0.01306, -0.015, -0.2058), (-0.04048, -0.015, -0.2058), (-0.0252, -0.015, 0.3031), (-0.0252, 0.015, 0.347), (-0.0252, 0.015, 0.3031), (0.02403, 0.015, 0.347), (0.02403, 0.015, 0.3031), (0.02403, -0.015, 0.347), (0.02403, -0.015, 0.3031), (-0.0005867, -0.015, 0.2805), (-0.0005867, -0.015, 0.3256), (0.02403, -5.78e-12, 0.2805), (0.02403, -5.78e-12, 0.3256), (-0.0005867, 0.015, 0.2805), (-0.0005867, 0.015, 0.3256), (-0.0252, -5.78e-12, 0.2805), (-0.0252, -5.78e-12, 0.3256), (-0.0252, -0.015, 0.347), (-0.0005867, -0.015, 0.3684), (0.02403, -5.78e-12, 0.3684), (-0.0005867, 0.015, 0.3684), (-0.0252, -5.78e-12, 0.3684), (-0.0252, -5.78e-12, 0.347), (-0.0005867, 0.015, 0.347), (0.02403, -5.78e-12, 0.347), (-0.0005867, -0.015, 0.347), (-0.0252, -5.78e-12, 0.3031), (-0.0005867, 0.015, 0.3031), (0.02403, -5.78e-12, 0.3031), (-0.0005867, -0.015, 0.3031)], [], [(56, 1, 3, 57, 83), (57, 3, 7, 58, 82), (58, 7, 5, 59, 81), (59, 5, 1, 56, 80), (2, 6, 4, 0), (7, 3, 1, 5), (62, 55, 8, 63), (55, 54, 9, 8), (54, 53, 10, 9), (53, 52, 11, 10), (52, 51, 12, 11), (51, 50, 13, 12), (50, 49, 14, 13), (49, 48, 15, 14), (48, 47, 16, 15), (47, 46, 17, 16), (46, 45, 71, 18, 17), (91, 72, 19, 64), (61, 43, 55, 62), (43, 42, 54, 55), (42, 41, 53, 54), (41, 40, 52, 53), (40, 39, 51, 52), (39, 38, 50, 51), (38, 37, 49, 50), (37, 36, 48, 49), (36, 35, 47, 48), (35, 34, 46, 47), (34, 33, 73, 45, 46), (90, 74, 44, 70), (60, 31, 43, 61), (31, 30, 42, 43), (30, 29, 41, 42), (29, 28, 40, 41), (28, 27, 39, 40), (27, 26, 38, 39), (26, 25, 37, 38), (25, 24, 36, 37), (24, 23, 35, 36), (23, 22, 34, 35), (22, 21, 75, 33, 34), (89, 76, 32, 68), (63, 8, 31, 60), (8, 9, 30, 31), (9, 10, 29, 30), (10, 11, 28, 29), (11, 12, 27, 28), (12, 13, 26, 27), (13, 14, 25, 26), (14, 15, 24, 25), (15, 16, 23, 24), (16, 17, 22, 23), (17, 18, 77, 21, 22), (88, 78, 20, 66), (87, 80, 56, 79), (86, 81, 59, 69), (85, 82, 58, 67), (84, 83, 57, 65), (0, 63, 60, 2), (2, 60, 61, 6), (6, 61, 62, 4), (4, 62, 63, 0), (78, 84, 65, 20), (19, 79, 84, 78), (79, 56, 83, 84), (76, 85, 67, 32), (20, 65, 85, 76), (65, 57, 82, 85), (74, 86, 69, 44), (32, 67, 86, 74), (67, 58, 81, 86), (72, 87, 79, 19), (44, 69, 87, 72), (69, 59, 80, 87), (77, 88, 66, 21), (18, 64, 88, 77), (64, 19, 78, 88), (75, 89, 68, 33), (21, 66, 89, 75), (66, 20, 76, 89), (73, 90, 70, 45), (33, 68, 90, 73), (68, 32, 74, 90), (71, 91, 64, 18), (45, 70, 91, 71), (70, 44, 72, 91)])
me_cube_004.polygons.foreach_set('use_smooth', [True] * 86)
_uv = me_cube_004.uv_layers.new(name='UVMap')
_uv.uv.foreach_set('vector', [0.2743, 0.02353, 0.2743, 0.01972, 0.3234, 0.01972, 0.3234, 0.02353, 0.2988, 0.02353, 0.02394, 0.02531, 0.02385, 0.0215, 0.1043, 0.01972, 0.1044, 0.02353, 0.06417, 0.02442, 0.3628, 0.02353, 0.3628, 0.01972, 0.4119, 0.01972, 0.4119, 0.02353, 0.3873, 0.02353, 0.1502, 0.02353, 0.1503, 0.01972, 0.2307, 0.0215, 0.2307, 0.02531, 0.1904, 0.02442, 0.7292, 0.444, 0.7292, 0.5315, 0.6802, 0.5315, 0.6802, 0.444, 0.7292, 0.5709, 0.7292, 0.6514, 0.6802, 0.6514, 0.6802, 0.5709, 0.1474, 0.9624, 0.1487, 0.9046, 0.2112, 0.906, 0.2349, 0.9644, 0.1487, 0.9046, 0.1503, 0.8309, 0.2053, 0.8321, 0.2112, 0.906, 0.1503, 0.8309, 0.1519, 0.7572, 0.2101, 0.7585, 0.2053, 0.8321, 0.1519, 0.7572, 0.1535, 0.6835, 0.2133, 0.6848, 0.2101, 0.7585, 0.1535, 0.6835, 0.1588, 0.6099, 0.2177, 0.6112, 0.2133, 0.6848, 0.1588, 0.6099, 0.1595, 0.5361, 0.2193, 0.5375, 0.2177, 0.6112, 0.1595, 0.5361, 0.1611, 0.4624, 0.221, 0.4638, 0.2193, 0.5375, 0.1611, 0.4624, 0.1637, 0.3887, 0.2226, 0.39, 0.221, 0.4638, 0.1637, 0.3887, 0.1635, 0.315, 0.2242, 0.3163, 0.2226, 0.39, 0.1635, 0.315, 0.1633, 0.2412, 0.2258, 0.2426, 0.2242, 0.3163, 0.1633, 0.2412, 0.147, 0.1671, 0.1872, 0.168, 0.2275, 0.1689, 0.2258, 0.2426, 0.1881, 0.1312, 0.1889, 0.09432, 0.2291, 0.09521, 0.2283, 0.1321, 0.3628, 0.9624, 0.3628, 0.9046, 0.4119, 0.9046, 0.4119, 0.9624, 0.3628, 0.9046, 0.3628, 0.8309, 0.4119, 0.8309, 0.4119, 0.9046, 0.3628, 0.8309, 0.3628, 0.7572, 0.4119, 0.7572, 0.4119, 0.8309, 0.3628, 0.7572, 0.3628, 0.6834, 0.4119, 0.6834, 0.4119, 0.7572, 0.3628, 0.6834, 0.3628, 0.6097, 0.4119, 0.6097, 0.4119, 0.6834, 0.3628, 0.6097, 0.3628, 0.536, 0.4119, 0.536, 0.4119, 0.6097, 0.3628, 0.536, 0.3628, 0.4623, 0.4119, 0.4623, 0.4119, 0.536, 0.3628, 0.4623, 0.3628, 0.3886, 0.4119, 0.3886, 0.4119, 0.4623, 0.3628, 0.3886, 0.3628, 0.3148, 0.4119, 0.3148, 0.4119, 0.3886, 0.3628, 0.3148, 0.3628, 0.2411, 0.4119, 0.2411, 0.4119, 0.3148, 0.3628, 0.2411, 0.3628, 0.1672, 0.3873, 0.1672, 0.4119, 0.1672, 0.4119, 0.2411, 0.3873, 0.1303, 0.3873, 0.09345, 0.4119, 0.09345, 0.4119, 0.1303, 0.01972, 0.9644, 0.04342, 0.906, 0.1059, 0.9046, 0.1072, 0.9624, 0.04342, 0.906, 0.04932, 0.8321, 0.1043, 0.8309, 0.1059, 0.9046, 0.04932, 0.8321, 0.04446, 0.7585, 0.1027, 0.7572, 0.1043, 0.8309, 0.04446, 0.7585, 0.04131, 0.6848, 0.1011, 0.6835, 0.1027, 0.7572, 0.04131, 0.6848, 0.0369, 0.6112, 0.09581, 0.6099, 0.1011, 0.6835, 0.0369, 0.6112, 0.03527, 0.5375, 0.09508, 0.5361, 0.09581, 0.6099, 0.03527, 0.5375, 0.03364, 0.4638, 0.09345, 0.4624, 0.09508, 0.5361, 0.03364, 0.4638, 0.032, 0.39, 0.09093, 0.3887, 0.09345, 0.4624, 0.032, 0.39, 0.03037, 0.3163, 0.0911, 0.315, 0.09093, 0.3887, 0.03037, 0.3163, 0.02874, 0.2426, 0.09127, 0.2412, 0.0911, 0.315, 0.02874, 0.2426, 0.02711, 0.1689, 0.06734, 0.168, 0.1076, 0.1671, 0.09127, 0.2412, 0.06653, 0.1312, 0.06571, 0.09432, 0.1059, 0.09343, 0.1068, 0.1303, 0.2743, 0.9626, 0.2743, 0.9043, 0.3234, 0.9043, 0.3234, 0.9626, 0.2743, 0.9043, 0.2743, 0.8304, 0.3234, 0.8304, 0.3234, 0.9043, 0.2743, 0.8304, 0.2743, 0.7568, 0.3234, 0.7568, 0.3234, 0.8304, 0.2743, 0.7568, 0.2743, 0.6831, 0.3234, 0.6831, 0.3234, 0.7568, 0.2743, 0.6831, 0.2743, 0.6094, 0.3234, 0.6094, 0.3234, 0.6831, 0.2743, 0.6094, 0.2743, 0.5357, 0.3234, 0.5357, 0.3234, 0.6094, 0.2743, 0.5357, 0.2743, 0.462, 0.3234, 0.462, 0.3234, 0.5357, 0.2743, 0.462, 0.2743, 0.3883, 0.3234, 0.3883, 0.3234, 0.462, 0.2743, 0.3883, 0.2743, 0.3146, 0.3234, 0.3146, 0.3234, 0.3883, 0.2743, 0.3146, 0.2743, 0.2409, 0.3234, 0.2409, 0.3234, 0.3146, 0.2743, 0.2409, 0.2743, 0.1672, 0.2988, 0.1672, 0.3234, 0.1672, 0.3234, 0.2409, 0.2988, 0.1303, 0.2988, 0.09344, 0.3234, 0.09344, 0.3234, 0.1303, 0.1897, 0.05937, 0.1904, 0.02442, 0.2307, 0.02531, 0.2299, 0.06026, 0.3873, 0.05849, 0.3873, 0.02353, 0.4119, 0.02353, 0.4119, 0.05849, 0.06494, 0.05937, 0.06417, 0.02442, 0.1044, 0.02353, 0.1052, 0.05848, 0.2988, 0.05849, 0.2988, 0.02353, 0.3234, 0.02353, 0.3234, 0.05849, 0.2743, 0.9785, 0.2743, 0.9626, 0.3234, 0.9626, 0.3234, 0.9785, 0.02008, 0.9803, 0.01972, 0.9644, 0.1072, 0.9624, 0.1076, 0.9783, 0.3628, 0.9783, 0.3628, 0.9624, 0.4119, 0.9624, 0.4119, 0.9783, 0.147, 0.9783, 0.1474, 0.9624, 0.2349, 0.9644, 0.2345, 0.9803, 0.2988, 0.09344, 0.2988, 0.05849, 0.3234, 0.05849, 0.3234, 0.09344, 0.2743, 0.09344, 0.2743, 0.05849, 0.2988, 0.05849, 0.2988, 0.09344, 0.2743, 0.05849, 0.2743, 0.02353, 0.2988, 0.02353, 0.2988, 0.05849, 0.06571, 0.09432, 0.06494, 0.05937, 0.1052, 0.05848, 0.1059, 0.09343, 0.02548, 0.09521, 0.02471, 0.06026, 0.06494, 0.05937, 0.06571, 0.09432, 0.02471, 0.06026, 0.02394, 0.02531, 0.06417, 0.02442, 0.06494, 0.05937, 0.3873, 0.09345, 0.3873, 0.05849, 0.4119, 0.05849, 0.4119, 0.09345, 0.3628, 0.09345, 0.3628, 0.05849, 0.3873, 0.05849, 0.3873, 0.09345, 0.3628, 0.05849, 0.3628, 0.02353, 0.3873, 0.02353, 0.3873, 0.05849, 0.1889, 0.09432, 0.1897, 0.05937, 0.2299, 0.06026, 0.2291, 0.09521, 0.1487, 0.09343, 0.1494, 0.05848, 0.1897, 0.05937, 0.1889, 0.09432, 0.1494, 0.05848, 0.1502, 0.02353, 0.1904, 0.02442, 0.1897, 0.05937, 0.2988, 0.1672, 0.2988, 0.1303, 0.3234, 0.1303, 0.3234, 0.1672, 0.2743, 0.1672, 0.2743, 0.1303, 0.2988, 0.1303, 0.2988, 0.1672, 0.2743, 0.1303, 0.2743, 0.09344, 0.2988, 0.09344, 0.2988, 0.1303, 0.06734, 0.168, 0.06653, 0.1312, 0.1068, 0.1303, 0.1076, 0.1671, 0.02711, 0.1689, 0.0263, 0.1321, 0.06653, 0.1312, 0.06734, 0.168, 0.0263, 0.1321, 0.02548, 0.09521, 0.06571, 0.09432, 0.06653, 0.1312, 0.3873, 0.1672, 0.3873, 0.1303, 0.4119, 0.1303, 0.4119, 0.1672, 0.3628, 0.1672, 0.3628, 0.1303, 0.3873, 0.1303, 0.3873, 0.1672, 0.3628, 0.1303, 0.3628, 0.09345, 0.3873, 0.09345, 0.3873, 0.1303, 0.1872, 0.168, 0.1881, 0.1312, 0.2283, 0.1321, 0.2275, 0.1689, 0.147, 0.1671, 0.1478, 0.1303, 0.1881, 0.1312, 0.1872, 0.168, 0.1478, 0.1303, 0.1487, 0.09343, 0.1889, 0.09432, 0.1881, 0.1312])
me_cube_004.materials.append(mat_handle)
me_cube_004.update()
me_cube_003 = bpy.data.meshes.new('Cube.003')
me_cube_003.from_pydata([(-0.1219, -0.0004026, 0.2615), (-0.1219, 0.0004026, 0.2615), (-0.1249, 0.0004026, 0.3783), (-0.1249, -0.0004026, 0.3783), (-0.06205, -0.01138, 0.366), (-0.08569, -0.008224, 0.3708), (-0.1093, -0.006798, 0.3756), (-0.1093, -0.006798, 0.2685), (-0.08631, -0.008224, 0.2848), (-0.06492, -0.01138, 0.2988), (-0.06205, 0.01138, 0.366), (-0.08569, 0.008224, 0.3708), (-0.1093, 0.006798, 0.3756), (-0.1093, 0.006798, 0.2685), (-0.08631, 0.008224, 0.2848), (-0.06492, 0.01138, 0.2988), (-0.05196, -0.01586, 0.3083), (-0.05196, 0.01586, 0.3083), (-0.05022, -0.01586, 0.3636), (-0.05022, 0.01586, 0.3636), (-0.0384, -0.02035, 0.3356), (-0.0384, 0.02035, 0.3356), (-0.133, 0.0004026, 0.3175), (-0.133, -0.0004026, 0.3175), (-0.06205, 0.01138, 0.3311), (-0.08569, 0.008224, 0.3266), (-0.1093, 0.006798, 0.322), (-0.06205, -0.01138, 0.3311), (-0.08569, -0.008224, 0.3266), (-0.1093, -0.006798, 0.322), (-0.05109, -0.01586, 0.336), (-0.05109, 0.01586, 0.336), (-0.0384, -0.02035, 0.3607), (-0.1251, 0.0004026, 0.3769), (-0.06205, 0.01138, 0.3653), (-0.08569, 0.008224, 0.3699), (-0.1093, 0.006798, 0.3744), (-0.05024, 0.01586, 0.3631), (-0.0384, 0.02035, 0.3607), (-0.1251, -0.0004026, 0.3769), (-0.06205, -0.01138, 0.3653), (-0.08569, -0.008224, 0.3699), (-0.1093, -0.006798, 0.3744), (-0.05024, -0.01586, 0.3631), (-0.0384, 0.02035, 0.3114), (-0.1225, -0.0004026, 0.2649), (-0.06492, -0.01138, 0.3007), (-0.08631, -0.008224, 0.2872), (-0.1093, -0.006798, 0.2714), (-0.05191, -0.01586, 0.3098), (-0.0384, -0.02035, 0.3114), (-0.1225, 0.0004026, 0.2649), (-0.06492, 0.01138, 0.3007), (-0.08631, 0.008224, 0.2872), (-0.1093, 0.006798, 0.2714), (-0.05191, 0.01586, 0.3098), (-0.0384, -0.01976, 0.31), (-0.0384, -0.02035, 0.3106), (-0.03896, -0.02017, 0.3099), (-0.0384, -0.02018, 0.3102), (-0.0384, -0.02035, 0.3607), (-0.0384, -0.01976, 0.3613), (-0.03895, -0.02014, 0.3614), (-0.0384, -0.02018, 0.3611), (-0.0384, 0.02035, 0.3106), (-0.0384, 0.01976, 0.31), (-0.03896, 0.02017, 0.3099), (-0.0384, 0.02018, 0.3102), (-0.0384, 0.01976, 0.3613), (-0.0384, 0.02035, 0.3607), (-0.03895, 0.02014, 0.3614), (-0.0384, 0.02018, 0.3611), (0.0356, -0.01976, 0.31), (0.0362, -0.01976, 0.3106), (0.0356, -0.02035, 0.3106), (0.03603, -0.01976, 0.3102), (0.03595, -0.0201, 0.3102), (0.03603, -0.02018, 0.3106), (0.0356, -0.02018, 0.3102), (0.0362, -0.01976, 0.3607), (0.0356, -0.01976, 0.3613), (0.0356, -0.02035, 0.3607), (0.03603, -0.01976, 0.3611), (0.03595, -0.0201, 0.361), (0.0356, -0.02018, 0.3611), (0.03603, -0.02018, 0.3607), (0.0356, 0.01976, 0.31), (0.0356, 0.02035, 0.3106), (0.0362, 0.01976, 0.3106), (0.0356, 0.02018, 0.3102), (0.03595, 0.0201, 0.3102), (0.03603, 0.02018, 0.3106), (0.03603, 0.01976, 0.3102), (0.0356, 0.02035, 0.3607), (0.0356, 0.01976, 0.3613), (0.0362, 0.01976, 0.3607), (0.0356, 0.02018, 0.3611), (0.03595, 0.0201, 0.361), (0.03603, 0.01976, 0.3611), (0.03603, 0.02018, 0.3607), (0.0362, 0.01976, 0.3356), (0.0356, 0.02035, 0.3356), (0.03603, 0.02018, 0.3356), (0.0356, -0.02035, 0.3356), (0.0362, -0.01976, 0.3356), (0.03603, -0.02018, 0.3356), (0.0356, 0.02035, 0.3607), (0.0362, 0.01976, 0.3607), (0.03603, 0.02018, 0.3607), (0.0362, -0.01976, 0.3607), (0.0356, -0.02035, 0.3607), (0.03603, -0.02018, 0.3607), (0.0356, 0.02035, 0.3114), (0.0362, 0.01976, 0.3114), (0.03603, 0.02018, 0.3114), (0.0362, -0.01976, 0.3114), (0.0356, -0.02035, 0.3114), (0.03603, -0.02018, 0.3114)], [], [(42, 6, 2, 33), (70, 69, 38, 37, 19), (21, 38, 106, 101), (62, 61, 68, 70, 19, 18), (74, 116, 50, 57), (64, 44, 112, 87), (33, 2, 3, 39), (6, 12, 3, 2), (13, 7, 1, 0), (54, 13, 0, 45), (55, 17, 15, 52), (52, 15, 14, 53), (53, 14, 13, 54), (17, 16, 9, 15), (15, 9, 8, 14), (14, 8, 7, 13), (18, 19, 10, 4), (4, 10, 11, 5), (5, 11, 12, 6), (43, 18, 4, 40), (40, 4, 5, 41), (41, 5, 6, 42), (110, 81, 60, 32), (94, 68, 61, 80), (58, 57, 50, 49, 16), (38, 69, 93, 106), (38, 21, 31, 37), (50, 20, 30, 49), (47, 28, 29, 48), (46, 27, 28, 47), (49, 30, 27, 46), (35, 25, 26, 36), (34, 24, 25, 35), (37, 31, 24, 34), (36, 26, 23, 39), (51, 22, 23, 45), (103, 110, 32, 20), (100, 107, 109, 104), (48, 29, 22, 51), (12, 36, 39, 3), (19, 37, 34, 10), (10, 34, 35, 11), (11, 35, 36, 12), (88, 113, 115, 73), (20, 32, 43, 30), (28, 41, 42, 29), (27, 40, 41, 28), (30, 43, 40, 27), (22, 33, 39, 23), (116, 103, 20, 50), (113, 100, 104, 115), (44, 21, 101, 112), (29, 42, 33, 22), (7, 48, 51, 1), (44, 64, 66, 17, 55), (107, 95, 79, 109), (32, 60, 62, 18, 43), (1, 51, 45, 0), (16, 49, 46, 9), (9, 46, 47, 8), (8, 47, 48, 7), (65, 86, 72, 56), (21, 44, 55, 31), (25, 53, 54, 26), (24, 52, 53, 25), (31, 55, 52, 24), (26, 54, 45, 23), (56, 59, 58), (59, 57, 58), (60, 63, 62), (63, 61, 62), (64, 67, 66), (67, 65, 66), (68, 71, 70), (71, 69, 70), (72, 75, 76, 78), (73, 77, 76, 75), (74, 78, 76, 77), (79, 82, 83, 85), (80, 84, 83, 82), (81, 85, 83, 84), (86, 89, 90, 92), (87, 91, 90, 89), (88, 92, 90, 91), (93, 96, 97, 99), (94, 98, 97, 96), (95, 99, 97, 98), (86, 65, 67, 89), (89, 67, 64, 87), (68, 94, 96, 71), (71, 96, 93, 69), (113, 88, 91, 114), (114, 91, 87, 112), (72, 86, 92, 75), (75, 92, 88, 73), (94, 80, 82, 98), (98, 82, 79, 95), (116, 74, 77, 117), (117, 77, 73, 115), (56, 72, 78, 59), (59, 78, 74, 57), (80, 61, 63, 84), (84, 63, 60, 81), (107, 100, 102, 108), (108, 102, 101, 106), (110, 103, 105, 111), (111, 105, 104, 109), (95, 107, 108, 99), (99, 108, 106, 93), (81, 110, 111, 85), (85, 111, 109, 79), (100, 113, 114, 102), (102, 114, 112, 101), (103, 116, 117, 105), (105, 117, 115, 104), (66, 65, 56, 58, 16, 17)])
me_cube_003.polygons.foreach_set('use_smooth', [True] * 116)
_k = {(20, 50): 0.43296, (21, 38): 0.43296, (20, 32): 0.43296, (21, 44): 0.43296, (57, 58): 0.43296, (61, 62): 0.43296, (65, 66): 0.43296, (69, 70): 0.43296, (65, 86): 1.0, (64, 87): 1.0, (68, 94): 1.0, (69, 93): 1.0, (88, 113): 1.0, (87, 112): 1.0, (72, 86): 1.0, (73, 88): 1.0, (80, 94): 1.0, (79, 95): 1.0, (74, 116): 1.0, (73, 115): 1.0, (56, 72): 1.0, (57, 74): 1.0, (61, 80): 1.0, (60, 81): 1.0, (100, 107): 1.0, (101, 106): 1.0, (103, 110): 1.0, (104, 109): 1.0, (95, 107): 1.0, (93, 106): 1.0, (81, 110): 1.0, (79, 109): 1.0, (100, 113): 1.0, (101, 112): 1.0, (103, 116): 1.0, (104, 115): 1.0, (56, 65): 0.43296, (50, 57): 0.43296, (32, 60): 0.43296, (61, 68): 0.43296, (44, 64): 0.43296, (38, 69): 0.43296}
me_cube_003.attributes.new('crease_edge', 'FLOAT', 'EDGE').data.foreach_set('value', [_k.get((min(e.vertices), max(e.vertices)), 0.0) for e in me_cube_003.edges])
_uv = me_cube_003.uv_layers.new(name='UVMap')
_uv.uv.foreach_set('vector', [0.4548, 0.04934, 0.453, 0.04915, 0.4513, 0.02229, 0.4535, 0.02224, 0.6283, 0.4851, 0.6274, 0.4861, 0.6274, 0.4861, 0.6291, 0.4658, 0.63, 0.4658, 0.5866, 0.4905, 0.6274, 0.4861, 0.6401, 0.6058, 0.5993, 0.6101, 0.7461, 0.1629, 0.7455, 0.1638, 0.6809, 0.1638, 0.6802, 0.1629, 0.6872, 0.1441, 0.7391, 0.1441, 0.5334, 0.297, 0.5321, 0.2969, 0.5449, 0.1773, 0.5462, 0.1774, 0.5459, 0.4948, 0.5472, 0.4947, 0.5599, 0.6143, 0.5586, 0.6144, 0.6802, 0.693, 0.6802, 0.6908, 0.6815, 0.6908, 0.6815, 0.693, 0.7243, 0.04551, 0.702, 0.04551, 0.7138, 0.01972, 0.7125, 0.01972, 0.4732, 0.9017, 0.4954, 0.9017, 0.4837, 0.9245, 0.485, 0.9245, 0.4697, 0.3846, 0.465, 0.3851, 0.4513, 0.3648, 0.4567, 0.3633, 0.5422, 0.4723, 0.5397, 0.4725, 0.5221, 0.4524, 0.5251, 0.4521, 0.5251, 0.4521, 0.5221, 0.4524, 0.4955, 0.4197, 0.4994, 0.4193, 0.4994, 0.4193, 0.4955, 0.4197, 0.465, 0.3851, 0.4697, 0.3846, 0.4584, 0.7945, 0.5102, 0.7945, 0.5029, 0.8189, 0.4657, 0.8189, 0.4657, 0.8189, 0.5029, 0.8189, 0.4978, 0.8585, 0.4709, 0.8585, 0.4709, 0.8585, 0.4978, 0.8585, 0.4954, 0.9017, 0.4732, 0.9017, 0.7391, 0.1441, 0.6872, 0.1441, 0.6946, 0.1244, 0.7318, 0.1244, 0.7318, 0.1244, 0.6946, 0.1244, 0.6997, 0.08493, 0.7266, 0.08493, 0.7266, 0.08493, 0.6997, 0.08493, 0.702, 0.04551, 0.7243, 0.04551, 0.463, 0.1484, 0.462, 0.1483, 0.4602, 0.128, 0.4615, 0.1282, 0.4615, 0.1282, 0.4602, 0.128, 0.4566, 0.08845, 0.4581, 0.08861, 0.4581, 0.08861, 0.4566, 0.08845, 0.453, 0.04915, 0.4548, 0.04934, 0.7857, 0.14, 0.7856, 0.14, 0.7856, 0.01972, 0.7856, 0.01972, 0.6809, 0.2817, 0.6809, 0.1638, 0.7455, 0.1638, 0.7455, 0.2817, 0.5474, 0.1766, 0.5462, 0.1774, 0.5449, 0.1773, 0.5499, 0.1549, 0.5523, 0.1551, 0.7857, 0.1802, 0.7857, 0.1802, 0.7857, 0.3005, 0.7856, 0.3005, 0.6274, 0.4861, 0.5866, 0.4905, 0.5849, 0.4691, 0.6291, 0.4658, 0.5449, 0.1773, 0.5055, 0.1731, 0.5072, 0.1517, 0.5499, 0.1549, 0.5926, 0.1019, 0.5285, 0.0961, 0.54, 0.05841, 0.6223, 0.06717, 0.5669, 0.1347, 0.517, 0.1341, 0.5285, 0.0961, 0.5926, 0.1019, 0.5499, 0.1549, 0.5072, 0.1517, 0.517, 0.1341, 0.5669, 0.1347, 0.6339, 0.406, 0.5635, 0.4135, 0.5521, 0.3758, 0.6372, 0.3668, 0.6306, 0.4456, 0.575, 0.4515, 0.5635, 0.4135, 0.6339, 0.406, 0.6291, 0.4658, 0.5849, 0.4691, 0.575, 0.4515, 0.6306, 0.4456, 0.6372, 0.3668, 0.5521, 0.3758, 0.5405, 0.3371, 0.6385, 0.3396, 0.6802, 0.8763, 0.6802, 0.7901, 0.6815, 0.7901, 0.6815, 0.8763, 0.4927, 0.2927, 0.4519, 0.2884, 0.4647, 0.1687, 0.5055, 0.1731, 0.6809, 0.3629, 0.6809, 0.3219, 0.7455, 0.3219, 0.7455, 0.3629, 0.6223, 0.06717, 0.54, 0.05841, 0.5515, 0.01972, 0.6353, 0.04584, 0.6391, 0.3666, 0.6372, 0.3668, 0.6385, 0.3396, 0.6407, 0.3397, 0.63, 0.4658, 0.6291, 0.4658, 0.6306, 0.4456, 0.6318, 0.4455, 0.6318, 0.4455, 0.6306, 0.4456, 0.6339, 0.406, 0.6354, 0.4059, 0.6354, 0.4059, 0.6339, 0.406, 0.6372, 0.3668, 0.6391, 0.3666, 0.6809, 0.4038, 0.6809, 0.4025, 0.7455, 0.4025, 0.7455, 0.4038, 0.5055, 0.1731, 0.4647, 0.1687, 0.463, 0.1484, 0.5072, 0.1517, 0.5285, 0.0961, 0.4581, 0.08861, 0.4548, 0.04934, 0.54, 0.05841, 0.517, 0.1341, 0.4615, 0.1282, 0.4581, 0.08861, 0.5285, 0.0961, 0.5072, 0.1517, 0.463, 0.1484, 0.4615, 0.1282, 0.517, 0.1341, 0.6802, 0.7901, 0.6802, 0.693, 0.6815, 0.693, 0.6815, 0.7901, 0.5321, 0.2969, 0.4927, 0.2927, 0.5055, 0.1731, 0.5449, 0.1773, 0.6809, 0.4025, 0.6809, 0.3629, 0.7455, 0.3629, 0.7455, 0.4025, 0.5472, 0.4947, 0.5866, 0.4905, 0.5993, 0.6101, 0.5599, 0.6143, 0.54, 0.05841, 0.4548, 0.04934, 0.4535, 0.02224, 0.5515, 0.01972, 0.627, 0.06767, 0.6223, 0.06717, 0.6353, 0.04584, 0.6407, 0.04736, 0.5472, 0.4947, 0.5459, 0.4948, 0.5447, 0.494, 0.5397, 0.4725, 0.5422, 0.4723, 0.7856, 0.4468, 0.7857, 0.4468, 0.7857, 0.5114, 0.7856, 0.5114, 0.4647, 0.1687, 0.4647, 0.1687, 0.4637, 0.1677, 0.462, 0.1483, 0.463, 0.1484, 0.6802, 0.8819, 0.6802, 0.8763, 0.6815, 0.8763, 0.6815, 0.8819, 0.5523, 0.1551, 0.5499, 0.1549, 0.5669, 0.1347, 0.57, 0.135, 0.57, 0.135, 0.5669, 0.1347, 0.5926, 0.1019, 0.5965, 0.1023, 0.5965, 0.1023, 0.5926, 0.1019, 0.6223, 0.06717, 0.627, 0.06767, 0.452, 0.7723, 0.452, 0.6553, 0.5166, 0.6553, 0.5166, 0.7723, 0.5866, 0.4905, 0.5472, 0.4947, 0.5422, 0.4723, 0.5849, 0.4691, 0.5635, 0.4135, 0.4994, 0.4193, 0.4697, 0.3846, 0.5521, 0.3758, 0.575, 0.4515, 0.5251, 0.4521, 0.4994, 0.4193, 0.5635, 0.4135, 0.5849, 0.4691, 0.5422, 0.4723, 0.5251, 0.4521, 0.575, 0.4515, 0.5521, 0.3758, 0.4697, 0.3846, 0.4567, 0.3633, 0.5405, 0.3371, 0.5166, 0.7723, 0.5173, 0.7723, 0.5173, 0.7733, 0.5469, 0.1774, 0.5462, 0.1774, 0.5474, 0.1766, 0.4647, 0.1687, 0.4641, 0.1686, 0.4637, 0.1677, 0.7461, 0.1638, 0.7455, 0.1638, 0.7461, 0.1629, 0.5459, 0.4948, 0.5452, 0.4949, 0.5447, 0.494, 0.4513, 0.7723, 0.452, 0.7723, 0.4513, 0.7733, 0.6809, 0.1638, 0.6802, 0.1638, 0.6802, 0.1629, 0.628, 0.486, 0.6274, 0.4861, 0.6283, 0.4851, 0.5166, 0.6553, 0.5166, 0.6545, 0.5172, 0.6546, 0.5173, 0.6552, 0.7455, 0.4038, 0.7461, 0.4038, 0.746, 0.4044, 0.7455, 0.4045, 0.5334, 0.297, 0.5341, 0.2971, 0.5339, 0.2976, 0.5333, 0.2977, 0.7863, 0.3414, 0.7856, 0.3414, 0.7857, 0.3408, 0.7863, 0.3407, 0.7455, 0.2817, 0.7461, 0.2818, 0.746, 0.2823, 0.7455, 0.2824, 0.452, 0.2884, 0.4519, 0.289, 0.4514, 0.2888, 0.4513, 0.2883, 0.452, 0.6553, 0.4513, 0.6552, 0.4515, 0.6546, 0.452, 0.6545, 0.5586, 0.6144, 0.5587, 0.6151, 0.5581, 0.615, 0.5579, 0.6145, 0.6809, 0.4038, 0.6809, 0.4045, 0.6803, 0.4044, 0.6802, 0.4038, 0.64, 0.6058, 0.6407, 0.6057, 0.6406, 0.6062, 0.6401, 0.6064, 0.6809, 0.2817, 0.6809, 0.2824, 0.6803, 0.2823, 0.6802, 0.2818, 0.7863, 0.406, 0.7863, 0.4066, 0.7857, 0.4065, 0.7856, 0.406, 0.452, 0.6553, 0.452, 0.7723, 0.4513, 0.7723, 0.4513, 0.6552, 0.5579, 0.6145, 0.5452, 0.4949, 0.5459, 0.4948, 0.5586, 0.6144, 0.6809, 0.1638, 0.6809, 0.2817, 0.6802, 0.2818, 0.6802, 0.1638, 0.628, 0.486, 0.6407, 0.6057, 0.64, 0.6058, 0.6274, 0.4861, 0.6809, 0.4025, 0.6809, 0.4038, 0.6802, 0.4038, 0.6802, 0.4025, 0.56, 0.615, 0.5587, 0.6151, 0.5586, 0.6144, 0.5599, 0.6143, 0.5166, 0.6553, 0.452, 0.6553, 0.452, 0.6545, 0.5166, 0.6545, 0.7455, 0.4045, 0.6809, 0.4045, 0.6809, 0.4038, 0.7455, 0.4038, 0.6809, 0.2817, 0.7455, 0.2817, 0.7455, 0.2824, 0.6809, 0.2824, 0.7856, 0.406, 0.7856, 0.3414, 0.7863, 0.3414, 0.7863, 0.406, 0.5321, 0.2969, 0.5334, 0.297, 0.5333, 0.2977, 0.5321, 0.2975, 0.7461, 0.4025, 0.7461, 0.4038, 0.7455, 0.4038, 0.7455, 0.4025, 0.5166, 0.7723, 0.5166, 0.6553, 0.5173, 0.6552, 0.5173, 0.7723, 0.5469, 0.1774, 0.5341, 0.2971, 0.5334, 0.297, 0.5462, 0.1774, 0.7455, 0.2817, 0.7455, 0.1638, 0.7461, 0.1638, 0.7461, 0.2818, 0.4513, 0.2883, 0.4641, 0.1686, 0.4647, 0.1687, 0.452, 0.2884, 0.6809, 0.3219, 0.6809, 0.3629, 0.6802, 0.3629, 0.6802, 0.3219, 0.6402, 0.6064, 0.5994, 0.6108, 0.5993, 0.6101, 0.6401, 0.6058, 0.4519, 0.2884, 0.4927, 0.2927, 0.4926, 0.2934, 0.4519, 0.289, 0.7461, 0.3219, 0.7461, 0.3629, 0.7455, 0.3629, 0.7455, 0.3219, 0.7857, 0.4468, 0.7856, 0.4468, 0.7856, 0.4461, 0.7857, 0.4461, 0.7857, 0.3012, 0.7856, 0.3012, 0.7856, 0.3005, 0.7857, 0.3005, 0.7856, 0.14, 0.7857, 0.14, 0.7857, 0.1407, 0.7856, 0.1407, 0.7857, 0.5121, 0.7856, 0.5121, 0.7856, 0.5114, 0.7857, 0.5114, 0.6809, 0.3629, 0.6809, 0.4025, 0.6802, 0.4025, 0.6802, 0.3629, 0.5994, 0.6108, 0.56, 0.615, 0.5599, 0.6143, 0.5993, 0.6101, 0.4927, 0.2927, 0.5321, 0.2969, 0.5321, 0.2975, 0.4926, 0.2934, 0.7461, 0.3629, 0.7461, 0.4025, 0.7455, 0.4025, 0.7455, 0.3629, 0.4513, 0.7733, 0.452, 0.7723, 0.5166, 0.7723, 0.5173, 0.7733, 0.5102, 0.7945, 0.4584, 0.7945])
me_cube_003.materials.append(mat_head)
me_cube_003.update()

# ---- objects
ob_handle = bpy.data.objects.new('Handle', me_cube_001)
ob_head = bpy.data.objects.new('Head', me_cube_002)
ob_handle_001 = bpy.data.objects.new('Handle.001', me_cube_004)
ob_head_001 = bpy.data.objects.new('Head.001', me_cube_003)

# ---- transforms, parenting, visibility, modifiers, constraints
ob_handle.location = (0.0, 0.0, 0.0)
_m = ob_handle.modifiers.new('Subdivision', 'SUBSURF')
_m.levels = 2
_m = ob_handle.modifiers.new('Smooth by Angle', 'NODES')
_m.node_group = ng_smooth_by_angle
_m.use_pin_to_last = True
_m.show_group_selector = False
ob_head.location = (0.0, 0.0, 0.0)
_m = ob_head.modifiers.new('Subdivision', 'SUBSURF')
_m.levels = 2
_m = ob_head.modifiers.new('Smooth by Angle', 'NODES')
_m.node_group = ng_smooth_by_angle
_m.use_pin_to_last = True
_m.show_group_selector = False
ob_handle_001.location = (0.0, 0.0, 0.0)
_m = ob_handle_001.modifiers.new('Subdivision', 'SUBSURF')
_m.levels = 2
_m = ob_handle_001.modifiers.new('Smooth by Angle', 'NODES')
_m.node_group = ng_smooth_by_angle_001
_m.use_pin_to_last = True
_m.show_group_selector = False
ob_head_001.location = (0.0, 0.0, 0.0)
_m = ob_head_001.modifiers.new('Subdivision', 'SUBSURF')
_m.levels = 2
_m = ob_head_001.modifiers.new('Smooth by Angle', 'NODES')
_m.node_group = ng_smooth_by_angle_001
_m.use_pin_to_last = True
_m.show_group_selector = False

# ---- collection membership
col_rev0.objects.link(ob_handle)
col_rev0.objects.link(ob_head)
col_rev1.objects.link(ob_handle_001)
col_rev1.objects.link(ob_head_001)
def _layer_coll(name, lc=None):
    lc = lc or bpy.context.view_layer.layer_collection
    for c in lc.children:
        if c.name == name: return c
        r = _layer_coll(name, c)
        if r: return r
_layer_coll('Rev0').exclude = True

# ---- scene / render settings (as saved in the file)
scene.frame_start = 1; scene.frame_end = 250; scene.frame_set(1)
scene.render.engine = 'CYCLES'
scene.cycles.bake_type = 'DIFFUSE'
bpy.context.view_layer.update()

# ---- added for rendering (the .blend has no active camera and no usable light): camera, sun
cam_auto = bpy.data.cameras.new('AutoCamera')
cam_auto.lens = 50.0
cam_auto.sensor_width = 36.0
cam_auto.clip_end = 1000.0
ob_auto_camera = bpy.data.objects.new('AutoCamera', cam_auto)
scene.collection.objects.link(ob_auto_camera)
ob_auto_camera.location = (0.525976, -0.689245, 0.541885)
ob_auto_camera.rotation_euler = (1.09748, -7.21219e-08, 0.694738)
scene.camera = ob_auto_camera
light_auto_sun = bpy.data.lights.new('AutoSun', 'SUN')
light_auto_sun.energy = 3.0
light_auto_sun.angle = 0.0523599
ob_auto_sun = bpy.data.objects.new('AutoSun', light_auto_sun)
scene.collection.objects.link(ob_auto_sun)
ob_auto_sun.rotation_euler = (0.872665, 0.174533, 0.523599)
bpy.context.view_layer.update()
